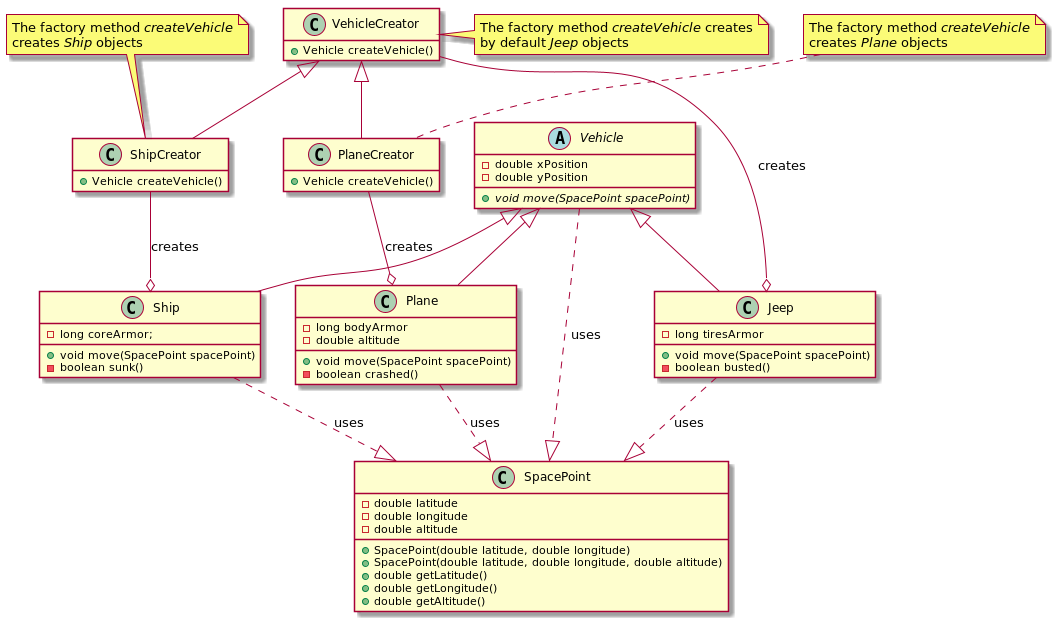

The diagram above was rendered by PlantUML. Its source (embedded in the PNG):
@startuml
class SpacePoint {
    - double latitude
    - double longitude
    - double altitude

    + SpacePoint(double latitude, double longitude)
    + SpacePoint(double latitude, double longitude, double altitude)
    + double getLatitude()
    + double getLongitude()
    + double getAltitude()
}

abstract class Vehicle {
    - double xPosition
    - double yPosition

    + {abstract} void move(SpacePoint spacePoint)
}
Vehicle ..|> SpacePoint : uses

class Jeep extends Vehicle {
    - long tiresArmor

    + void move(SpacePoint spacePoint)
    - boolean busted()
}
Jeep ..|> SpacePoint : uses

class Plane extends Vehicle {
    - long bodyArmor
    - double altitude

    + void move(SpacePoint spacePoint)
    - boolean crashed()
}
Plane ..|> SpacePoint : uses

class Ship extends Vehicle {
    - long coreArmor;

    + void move(SpacePoint spacePoint)
    - boolean sunk()
}
Ship ..|> SpacePoint : uses

class VehicleCreator {
    + Vehicle createVehicle()
}
VehicleCreator --o Jeep : creates
note right of VehicleCreator : The factory method <i>createVehicle</i> creates\nby default <i>Jeep</i> objects

class PlaneCreator extends VehicleCreator {
    + Vehicle createVehicle()
}
PlaneCreator --o Plane : creates
note top of PlaneCreator : The factory method <i>createVehicle</i>\ncreates <i>Plane</i> objects

class ShipCreator extends VehicleCreator {
    + Vehicle createVehicle()
}
ShipCreator --o Ship : creates
note top of ShipCreator : The factory method <i>createVehicle</i>\ncreates <i>Ship</i> objects

hide empty members
@enduml